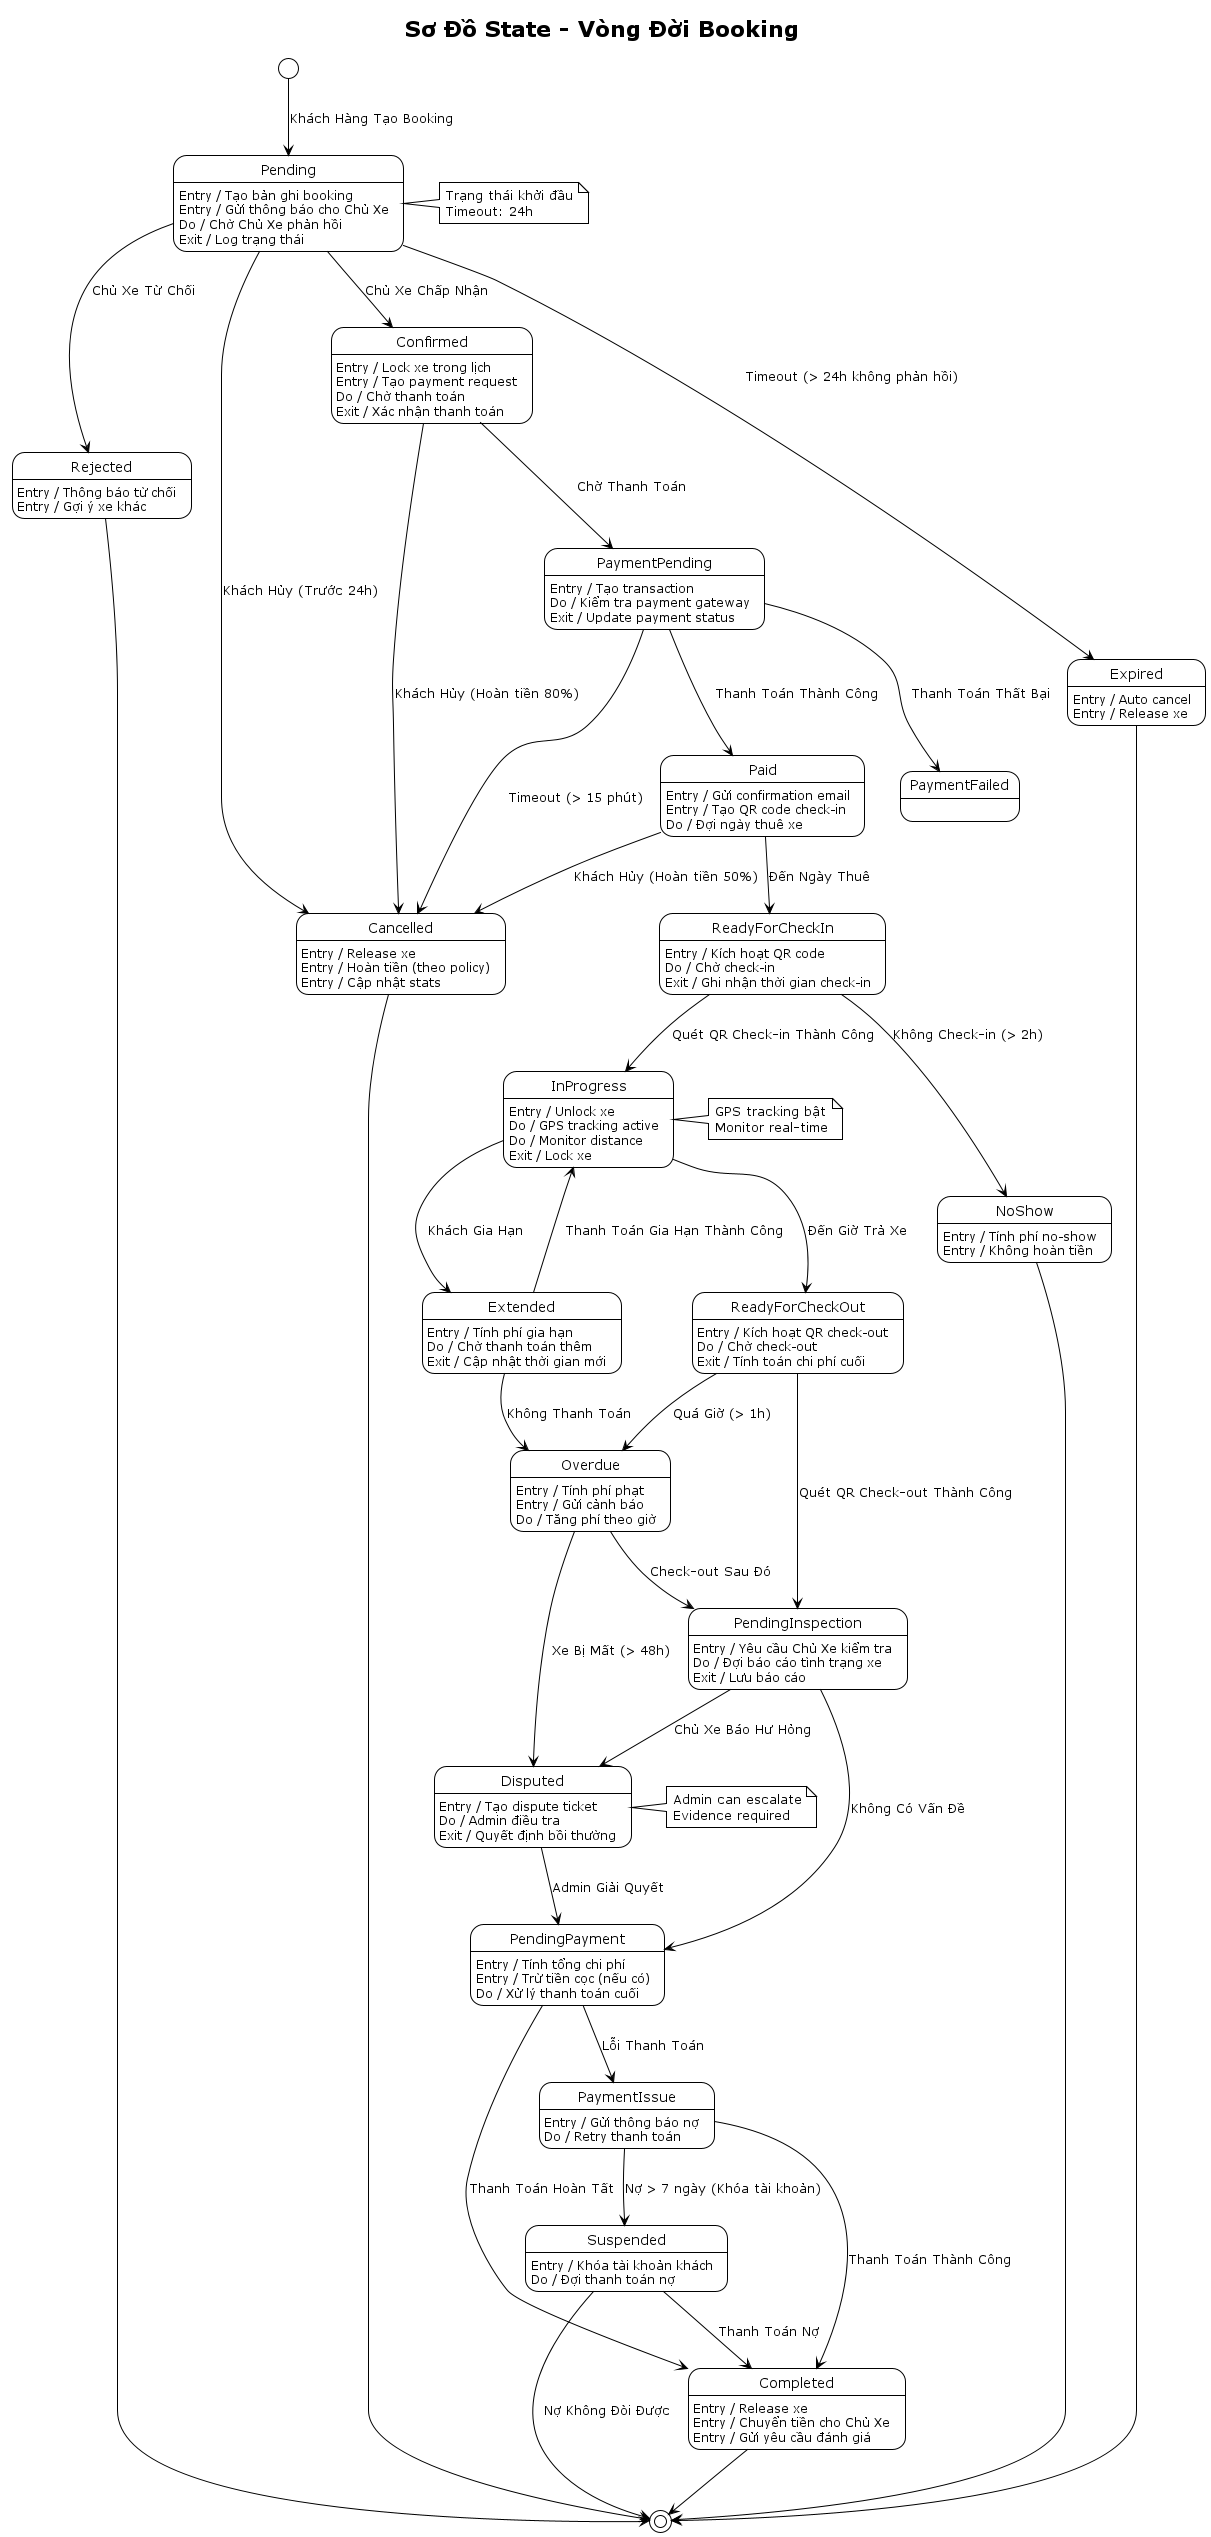

The diagram above was rendered by PlantUML. Its source (embedded in the PNG):
@startuml StateMachine-Booking
!theme plain

title Sơ Đồ State - Vòng Đời Booking

[*] --> Pending : Khách Hàng Tạo Booking

state Pending {
    Pending : Entry / Tạo bản ghi booking
    Pending : Entry / Gửi thông báo cho Chủ Xe
    Pending : Do / Chờ Chủ Xe phản hồi
    Pending : Exit / Log trạng thái
}

Pending --> Confirmed : Chủ Xe Chấp Nhận
Pending --> Rejected : Chủ Xe Từ Chối
Pending --> Cancelled : Khách Hủy (Trước 24h)
Pending --> Expired : Timeout (> 24h không phản hồi)

state Confirmed {
    Confirmed : Entry / Lock xe trong lịch
    Confirmed : Entry / Tạo payment request
    Confirmed : Do / Chờ thanh toán
    Confirmed : Exit / Xác nhận thanh toán
}

Confirmed --> PaymentPending : Chờ Thanh Toán
Confirmed --> Cancelled : Khách Hủy (Hoàn tiền 80%)

state PaymentPending {
    PaymentPending : Entry / Tạo transaction
    PaymentPending : Do / Kiểm tra payment gateway
    PaymentPending : Exit / Update payment status
}

PaymentPending --> Paid : Thanh Toán Thành Công
PaymentPending --> PaymentFailed : Thanh Toán Thất Bại
PaymentPending --> Cancelled : Timeout (> 15 phút)

state Paid {
    Paid : Entry / Gửi confirmation email
    Paid : Entry / Tạo QR code check-in
    Paid : Do / Đợi ngày thuê xe
}

Paid --> ReadyForCheckIn : Đến Ngày Thuê
Paid --> Cancelled : Khách Hủy (Hoàn tiền 50%)

state ReadyForCheckIn {
    ReadyForCheckIn : Entry / Kích hoạt QR code
    ReadyForCheckIn : Do / Chờ check-in
    ReadyForCheckIn : Exit / Ghi nhận thời gian check-in
}

ReadyForCheckIn --> InProgress : Quét QR Check-in Thành Công
ReadyForCheckIn --> NoShow : Không Check-in (> 2h)

state InProgress {
    InProgress : Entry / Unlock xe
    InProgress : Do / GPS tracking active
    InProgress : Do / Monitor distance
    InProgress : Exit / Lock xe
}

InProgress --> ReadyForCheckOut : Đến Giờ Trả Xe
InProgress --> Extended : Khách Gia Hạn

state Extended {
    Extended : Entry / Tính phí gia hạn
    Extended : Do / Chờ thanh toán thêm
    Extended : Exit / Cập nhật thời gian mới
}

Extended --> InProgress : Thanh Toán Gia Hạn Thành Công
Extended --> Overdue : Không Thanh Toán

state ReadyForCheckOut {
    ReadyForCheckOut : Entry / Kích hoạt QR check-out
    ReadyForCheckOut : Do / Chờ check-out
    ReadyForCheckOut : Exit / Tính toán chi phí cuối
}

ReadyForCheckOut --> PendingInspection : Quét QR Check-out Thành Công
ReadyForCheckOut --> Overdue : Quá Giờ (> 1h)

state PendingInspection {
    PendingInspection : Entry / Yêu cầu Chủ Xe kiểm tra
    PendingInspection : Do / Đợi báo cáo tình trạng xe
    PendingInspection : Exit / Lưu báo cáo
}

PendingInspection --> PendingPayment : Không Có Vấn Đề
PendingInspection --> Disputed : Chủ Xe Báo Hư Hỏng

state Disputed {
    Disputed : Entry / Tạo dispute ticket
    Disputed : Do / Admin điều tra
    Disputed : Exit / Quyết định bồi thường
}

Disputed --> PendingPayment : Admin Giải Quyết

state PendingPayment {
    PendingPayment : Entry / Tính tổng chi phí
    PendingPayment : Entry / Trừ tiền cọc (nếu có)
    PendingPayment : Do / Xử lý thanh toán cuối
}

PendingPayment --> Completed : Thanh Toán Hoàn Tất
PendingPayment --> PaymentIssue : Lỗi Thanh Toán

state PaymentIssue {
    PaymentIssue : Entry / Gửi thông báo nợ
    PaymentIssue : Do / Retry thanh toán
}

PaymentIssue --> Completed : Thanh Toán Thành Công
PaymentIssue --> Suspended : Nợ > 7 ngày (Khóa tài khoản)

state Completed {
    Completed : Entry / Release xe
    Completed : Entry / Chuyển tiền cho Chủ Xe
    Completed : Entry / Gửi yêu cầu đánh giá
}

Completed --> [*]

state Cancelled {
    Cancelled : Entry / Release xe
    Cancelled : Entry / Hoàn tiền (theo policy)
    Cancelled : Entry / Cập nhật stats
}

Cancelled --> [*]

state Rejected {
    Rejected : Entry / Thông báo từ chối
    Rejected : Entry / Gợi ý xe khác
}

Rejected --> [*]

state Expired {
    Expired : Entry / Auto cancel
    Expired : Entry / Release xe
}

Expired --> [*]

state NoShow {
    NoShow : Entry / Tính phí no-show
    NoShow : Entry / Không hoàn tiền
}

NoShow --> [*]

state Overdue {
    Overdue : Entry / Tính phí phạt
    Overdue : Entry / Gửi cảnh báo
    Overdue : Do / Tăng phí theo giờ
}

Overdue --> PendingInspection : Check-out Sau Đó
Overdue --> Disputed : Xe Bị Mất (> 48h)

state Suspended {
    Suspended : Entry / Khóa tài khoản khách
    Suspended : Do / Đợi thanh toán nợ
}

Suspended --> Completed : Thanh Toán Nợ
Suspended --> [*] : Nợ Không Đòi Được

note right of Pending
  Trạng thái khởi đầu
  Timeout: 24h
end note

note right of InProgress
  GPS tracking bật
  Monitor real-time
end note

note right of Disputed
  Admin can escalate
  Evidence required
end note

@enduml